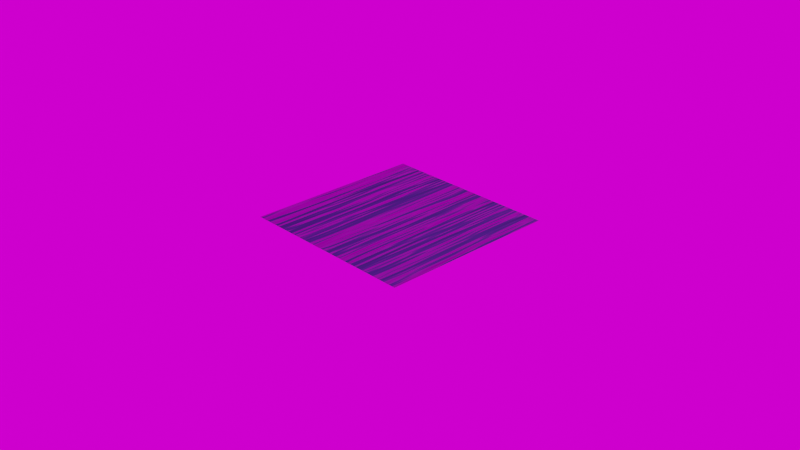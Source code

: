 # Source: PlasticWrapBaker.blend  (saved by Blender 2.81.16; exported with 4.5.12 LTS)
import bpy
from mathutils import Matrix  # noqa: F401  (used for matrix-valued properties, if any)

bpy.ops.wm.read_factory_settings(use_empty=True)
scene = bpy.context.scene
scene.name = 'Scene'

# ---- collections
col_collection = bpy.data.collections.new('Collection'); scene.collection.children.link(col_collection)

# ---- images (referenced by path relative to the original .blend; pixels are not part of the script)
import os
ASSET_DIR = os.environ.get("B2B_ASSET_DIR", "")  # directory of the original .blend (textures are referenced by path, not embedded)
HERE = os.path.dirname(os.path.abspath(__file__))  # packed textures are extracted next to this script under _unpacked/

def load_image(name, relpath, width, height, colorspace="sRGB"):
    """Load a texture the original file referenced (path relative to the .blend, or extracted next to this script)."""
    p = next((c for c in (os.path.join(HERE, relpath), os.path.join(ASSET_DIR, relpath)) if relpath and os.path.exists(c)), "")
    if p:
        img = bpy.data.images.load(p, check_existing=True)
        img.name = name
    else:  # same state as the original file: an image datablock whose file is absent (Cycles renders it pink)
        img = bpy.data.images.new(name, width, height)
        img.source = "FILE"
        img.filepath = "//" + (relpath or name)
    img.colorspace_settings.name = colorspace
    return img
img_plasticwrapnormals = load_image('PlasticWrapNormals', '', 1024, 1024, 'Non-Color')
img_field_hdr = load_image('field.hdr', 'field.hdr', 1024, 1024, 'Linear Rec.709')

# ---- materials (node trees are filled in below, after node groups)
mat_material = bpy.data.materials.new('Material')
mat_material.alpha_threshold = 0.0
mat_material.line_color = (0.0, 0.0, 0.0, 1.0)

# ---- material node trees
mat_material.use_nodes = True; mat_material.node_tree.nodes.clear()
_N = mat_material.node_tree.nodes; _L = mat_material.node_tree.links
n0 = _N.new('ShaderNodeTexNoise'); n0.name = 'Musgrave Texture'; n0.location = (-54, 203)
n0.width = 150
n0.noise_type = 'MULTIFRACTAL'
n0.normalize = False
n0.inputs[2].default_value = 0.7
n0.inputs[3].default_value = 5.2
n0.inputs[4].default_value = 0.6407
n0.inputs[5].default_value = 2.1
n1 = _N.new('ShaderNodeNewGeometry'); n1.name = 'Geometry'; n1.location = (-594, 211)
n2 = _N.new('ShaderNodeVectorCurve'); n2.name = 'Vector Curves'; n2.location = (-374, 168)
_c = n2.mapping.curves[1]
while len(_c.points) > 2: _c.points.remove(_c.points[-1])
_c.points[0].location = (-1.0, -1.0); _c.points[0].handle_type = 'AUTO'
_c.points[1].location = (1.0, -0.8875); _c.points[1].handle_type = 'AUTO'
n2.mapping.update()
n3 = _N.new('ShaderNodeBump'); n3.name = 'Bump'; n3.location = (176, 239)
n3.inputs[1].default_value = 0.2
n3.inputs[2].default_value = 1.0
n4 = _N.new('ShaderNodeBsdfPrincipled'); n4.name = 'Principled BSDF'; n4.location = (532, 372)
n4.distribution = 'GGX'
n4.subsurface_method = 'BURLEY'
n4.inputs[0].default_value = (0.01298, 0.02217, 0.1095, 1.0)
n4.inputs[2].default_value = 0.03
n4.inputs[3].default_value = 1.45
n4.inputs[27].default_value = (0.0, 0.0, 0.0, 1.0)
n4.inputs[28].default_value = 1.0
n5 = _N.new('ShaderNodeOutputMaterial'); n5.name = 'Material Output'; n5.location = (870, 346)
n6 = _N.new('ShaderNodeTexImage'); n6.name = 'Image Texture'; n6.location = (967, 123)
n6.image = img_plasticwrapnormals
_L.new(n4.outputs[0], n5.inputs[0])
_L.new(n1.outputs[0], n2.inputs[1])
_L.new(n2.outputs[0], n0.inputs[0])
_L.new(n0.outputs[0], n3.inputs[3])
_L.new(n3.outputs[0], n4.inputs[5])
n5.is_active_output = True

# ---- world
world_world = bpy.data.worlds.new('World'); scene.world = world_world
world_world.use_nodes = True; world_world.node_tree.nodes.clear()
_N = world_world.node_tree.nodes; _L = world_world.node_tree.links
n0 = _N.new('ShaderNodeOutputWorld'); n0.name = 'World Output'; n0.location = (300, 300)
n1 = _N.new('ShaderNodeBackground'); n1.name = 'Background'; n1.location = (10, 300)
n2 = _N.new('ShaderNodeTexEnvironment'); n2.name = 'Environment Texture'; n2.location = (-280, 280)
n2.image = img_field_hdr
_L.new(n1.outputs[0], n0.inputs[0])
_L.new(n2.outputs[0], n1.inputs[0])
n0.is_active_output = True
world_world.color = (0.05088, 0.05088, 0.05088)
world_world.use_sun_shadow = False
world_world.sun_shadow_jitter_overblur = 0.0

# ---- cameras
cam_camera = bpy.data.cameras.new('Camera')
cam_camera.clip_end = 100.0
cam_camera.ortho_scale = 7.314

# ---- lights
light_light = bpy.data.lights.new('Light', 'POINT')
light_light.transmission_factor = 0.0
light_light.energy = 1000.0
light_light.shadow_soft_size = 0.1
light_light.shadow_maximum_resolution = 0.006
light_light.use_absolute_resolution = True

# ---- meshes
me_plane = bpy.data.meshes.new('Plane')
me_plane.from_pydata([(-1.0, -1.0, 0.0), (1.0, -1.0, 0.0), (-1.0, 1.0, 0.0), (1.0, 1.0, 0.0)], [], [(0, 1, 3, 2)])
_uv = me_plane.uv_layers.new(name='UVMap')
_uv.uv.foreach_set('vector', [0.0, 0.0, 1.0, 0.0, 1.0, 1.0, 0.0, 1.0])
me_plane.materials.append(mat_material)
me_plane.use_remesh_fix_poles = True
me_plane.use_remesh_preserve_attributes = False
me_plane.use_mirror_vertex_groups = False
me_plane.update()

# ---- objects
ob_light = bpy.data.objects.new('Light', light_light)
ob_camera = bpy.data.objects.new('Camera', cam_camera)
ob_plane = bpy.data.objects.new('Plane', me_plane)

# ---- transforms, parenting, visibility, modifiers, constraints
ob_light.location = (4.076, 1.005, 5.904)
ob_light.rotation_euler = (0.6503, 0.05522, 1.866)
ob_light.lock_rotations_4d = False
ob_light.empty_display_type = 'ARROWS'
ob_light.color = (0.0, 0.0, 0.0, 0.0)
ob_light.lineart.crease_threshold = 0.0
ob_camera.location = (7.359, -6.926, 4.958)
ob_camera.rotation_euler = (1.109, 0.0, 0.8149)
ob_camera.lock_rotations_4d = False
ob_camera.empty_display_type = 'ARROWS'
ob_camera.color = (0.0, 0.0, 0.0, 0.0)
ob_camera.display_type = 'WIRE'
ob_camera.lineart.crease_threshold = 0.0
ob_plane.location = (0.0, 0.0, 0.0)
ob_plane.lineart.crease_threshold = 0.0

# ---- collection membership
col_collection.objects.link(ob_light)
col_collection.objects.link(ob_camera)
col_collection.objects.link(ob_plane)

# ---- scene / render settings (as saved in the file)
scene.camera = ob_camera
scene.frame_start = 1; scene.frame_end = 250; scene.frame_set(1)
scene.render.engine = 'CYCLES'
scene.cycles.use_denoising = False
scene.cycles.samples = 128
scene.cycles.sampling_pattern = 'TABULATED_SOBOL'
scene.cycles.use_adaptive_sampling = False
scene.cycles.use_light_tree = False
scene.cycles.bake_type = 'NORMAL'
scene.view_settings.view_transform = 'Filmic'
bpy.context.view_layer.update()

